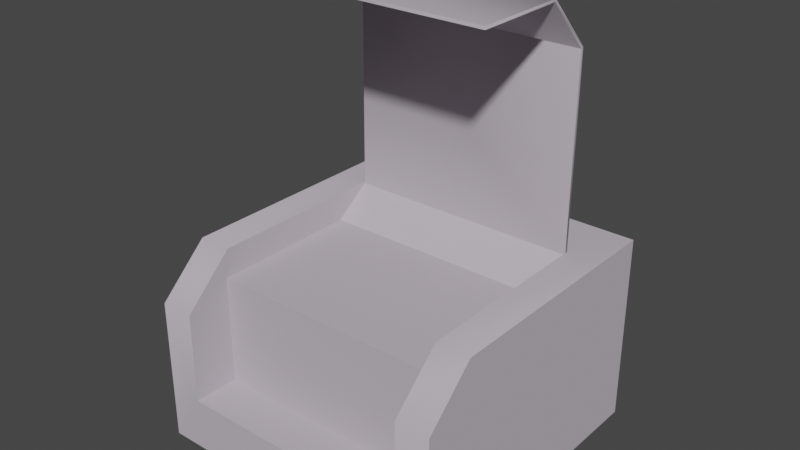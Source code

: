 # Source: medkit.blend  (saved by Blender 3.2.14; exported with 4.5.12 LTS)
import bpy
from mathutils import Matrix  # noqa: F401  (used for matrix-valued properties, if any)

bpy.ops.wm.read_factory_settings(use_empty=True)
scene = bpy.context.scene
scene.name = 'w_medkit_ammo'

# ---- materials (node trees are filled in below, after node groups)
mat_ammo_vtf = bpy.data.materials.new('ammo.vtf')
mat_ammo_vtf.use_transparent_shadow = False
mat_ammo_vtf.diffuse_color = (0.5255, 0.4739, 0.5292, 1.0)

# ---- material node trees

# ---- world
world_world = bpy.data.worlds.new('World'); scene.world = world_world
world_world.use_nodes = True; world_world.node_tree.nodes.clear()
_N = world_world.node_tree.nodes; _L = world_world.node_tree.links
n0 = _N.new('ShaderNodeOutputWorld'); n0.name = 'World Output'; n0.location = (300, 300)
n1 = _N.new('ShaderNodeBackground'); n1.name = 'Background'; n1.location = (10, 300)
n1.inputs[0].default_value = (0.05088, 0.05088, 0.05088, 1.0)
_L.new(n1.outputs[0], n0.inputs[0])
n0.is_active_output = True
world_world.color = (0.05088, 0.05088, 0.05088)
world_world.use_sun_shadow = False
world_world.sun_shadow_jitter_overblur = 0.0

# ---- meshes
me_shotgunammo_ref = bpy.data.meshes.new('shotgunammo_ref')
me_shotgunammo_ref.from_pydata([(-6.099, -5.1, 9.657), (-7.839, -7.665, 7.242), (-6.099, -7.665, 7.242), (-6.099, -7.665, 2.502), (-7.839, -7.665, -0.2284), (6.111, -7.665, 2.502), (7.851, -7.665, -0.2284), (6.111, -7.665, 7.242), (7.851, -7.665, 7.242), (7.851, -5.1, 9.657), (-7.839, -5.1, 9.657), (-7.839, 7.665, 9.657), (-6.099, 4.635, 9.672), (7.851, 7.665, 9.657), (6.111, 4.635, 9.672), (6.111, -5.1, 9.657), (7.851, 7.665, -0.2285), (-6.099, -4.935, 2.502), (6.111, -4.935, 2.502), (-7.839, 7.665, -0.2285), (6.336, -5.295, 8.187), (-6.339, -5.295, 8.187), (6.336, -5.295, 2.202), (-6.339, -5.295, 2.202), (6.336, 2.535, 8.187), (-6.339, 2.535, 8.187), (-6.099, 4.665, 19.44), (6.111, 2.265, 22.0), (6.111, 4.665, 19.44), (6.111, 4.635, 9.507), (-6.099, 2.265, 22.0), (6.111, -2.475, 22.0), (-6.099, 4.528, 19.38), (6.111, 2.206, 21.87), (-6.099, 2.206, 21.87), (6.111, 4.487, 9.508), (-6.099, 4.487, 9.508), (6.111, -2.475, 21.85), (-6.099, -2.475, 21.85), (-6.099, 4.635, 9.507), (6.111, 4.528, 19.38), (-6.099, -2.475, 22.0)], [], [(0, 1, 2), (2, 1, 3), (1, 4, 3), (3, 4, 5), (4, 6, 5), (5, 6, 7), (6, 8, 7), (7, 8, 9), (1, 0, 10), (10, 0, 11), (0, 12, 11), (11, 12, 13), (12, 14, 13), (13, 14, 15), (16, 13, 6), (6, 13, 8), (13, 9, 8), (3, 17, 2), (2, 17, 0), (17, 12, 0), (14, 18, 15), (15, 18, 7), (18, 5, 7), (10, 11, 1), (1, 11, 4), (11, 19, 4), (7, 9, 15), (15, 9, 13), (13, 16, 11), (11, 16, 19), (17, 3, 18), (18, 3, 5), (19, 16, 4), (4, 16, 6), (20, 21, 22), (22, 21, 23), (24, 25, 20), (20, 25, 21), (12, 25, 14), (14, 25, 24), (26, 27, 28), (29, 26, 28), (30, 31, 27), (32, 33, 34), (35, 32, 36), (34, 37, 38), (39, 35, 36), (26, 36, 32), (28, 33, 40), (30, 32, 34), (27, 37, 33), (41, 34, 38), (31, 38, 37), (29, 40, 35), (26, 30, 27), (29, 39, 26), (30, 41, 31), (32, 40, 33), (35, 40, 32), (34, 33, 37), (39, 29, 35), (26, 39, 36), (28, 27, 33), (30, 26, 32), (27, 31, 37), (41, 30, 34), (31, 41, 38), (29, 28, 40)])
me_shotgunammo_ref.polygons.foreach_set('use_smooth', [True] * 68)
_k = set([(0, 2), (0, 12), (1, 4), (1, 10), (2, 3), (3, 5), (3, 17), (4, 6), (4, 19), (5, 7), (5, 18), (6, 8), (6, 16), (7, 15), (8, 9), (9, 13), (10, 11), (11, 13), (11, 19), (12, 14), (13, 16), (14, 15), (14, 25), (15, 18), (16, 19), (20, 21), (24, 25), (26, 30), (26, 39), (27, 28), (27, 31), (28, 29), (29, 39), (30, 41), (31, 41), (32, 34), (32, 36), (32, 40), (33, 34), (33, 37), (33, 40), (34, 38), (35, 36), (35, 40), (37, 38)])
me_shotgunammo_ref.attributes.new('sharp_edge', 'BOOLEAN', 'EDGE').data.foreach_set('value', [ (min(e.vertices), max(e.vertices)) in _k for e in me_shotgunammo_ref.edges])
_uv = me_shotgunammo_ref.uv_layers.new(name='UVMap')
_uv.uv.foreach_set('vector', [0.03937, 0.6667, 0.0, 0.5714, 0.03937, 0.5714, 0.03937, 0.5714, 0.0, 0.5714, 0.03937, 0.4524, 0.0, 0.5714, 0.0, 0.381, 0.03937, 0.4524, 0.03937, 0.4524, 0.0, 0.381, 0.3386, 0.4524, 0.0, 0.381, 0.378, 0.381, 0.3386, 0.4524, 0.3386, 0.4524, 0.378, 0.381, 0.3386, 0.5714, 0.378, 0.381, 0.378, 0.5714, 0.3386, 0.5714, 0.3386, 0.5714, 0.378, 0.5714, 0.378, 0.6667, 0.0, 0.5714, 0.03937, 0.6667, 0.0, 0.6667, 0.0, 0.6667, 0.03937, 0.6667, 0.0, 1.0, 0.03937, 0.6667, 0.03937, 0.9206, 0.0, 1.0, 0.0, 1.0, 0.03937, 0.9206, 0.378, 1.0, 0.03937, 0.9206, 0.3386, 0.9206, 0.378, 1.0, 0.378, 1.0, 0.3386, 0.9206, 0.3386, 0.6667, 0.9921, 0.2619, 0.9921, 0.5159, 0.6142, 0.2619, 0.6142, 0.2619, 0.9921, 0.5159, 0.6142, 0.4524, 0.9921, 0.5159, 0.6772, 0.5159, 0.6142, 0.4524, 0.3307, 0.7222, 0.2598, 0.7222, 0.3307, 0.8492, 0.3307, 0.8492, 0.2598, 0.7222, 0.2677, 0.9048, 0.2598, 0.7222, 0.04724, 0.9048, 0.2677, 0.9048, 0.04724, 0.9048, 0.2598, 0.7222, 0.2677, 0.9048, 0.2677, 0.9048, 0.2598, 0.7222, 0.3307, 0.8492, 0.2598, 0.7222, 0.3307, 0.7222, 0.3307, 0.8492, 0.6772, 0.5159, 0.9921, 0.5159, 0.6142, 0.4524, 0.6142, 0.4524, 0.9921, 0.5159, 0.6142, 0.2619, 0.9921, 0.5159, 0.9921, 0.2619, 0.6142, 0.2619, 0.3386, 0.5714, 0.378, 0.6667, 0.3386, 0.6667, 0.3386, 0.6667, 0.378, 0.6667, 0.378, 1.0, 0.6063, 0.254, 0.6063, 0.0, 0.9921, 0.254, 0.9921, 0.254, 0.6063, 0.0, 0.9921, 0.0, 0.03937, 0.5238, 0.03937, 0.4524, 0.3386, 0.5238, 0.3386, 0.5238, 0.03937, 0.4524, 0.3386, 0.4524, 0.06299, 0.5397, 0.2362, 0.5397, 0.06299, 0.7222, 0.06299, 0.7222, 0.2362, 0.5397, 0.2362, 0.7222, 0.2677, 0.3651, 0.2677, 0.0, 0.4331, 0.3651, 0.4331, 0.3651, 0.2677, 0.0, 0.4331, 0.0, 0.05512, 0.3651, 0.05512, 0.0, 0.2677, 0.3651, 0.2677, 0.3651, 0.05512, 0.0, 0.2677, 0.0, 0.0, 0.007937, 0.05512, 0.0, 0.0, 0.3571, 0.0, 0.3571, 0.05512, 0.0, 0.05512, 0.3651, 0.9921, 0.7778, 0.6929, 0.8651, 0.6929, 0.7778, 0.6929, 0.5238, 0.9921, 0.7778, 0.6929, 0.7778, 0.9921, 0.8651, 0.6929, 1.0, 0.6929, 0.8651, 0.9921, 0.7778, 0.6929, 0.8651, 0.9921, 0.8651, 0.6929, 0.5238, 0.9921, 0.7778, 0.9921, 0.5238, 0.9921, 0.8651, 0.6929, 1.0, 0.9921, 1.0, 0.9921, 0.5238, 0.6929, 0.5238, 0.9921, 0.5238, 0.9921, 0.7778, 0.9921, 0.5238, 0.9921, 0.7778, 0.6929, 0.7778, 0.6929, 0.8651, 0.6929, 0.7778, 0.9921, 0.8651, 0.9921, 0.7778, 0.9921, 0.8651, 0.6929, 0.8651, 0.6929, 1.0, 0.6929, 0.8651, 0.9921, 1.0, 0.9921, 0.8651, 0.9921, 1.0, 0.6929, 1.0, 0.9921, 1.0, 0.6929, 1.0, 0.6929, 0.5238, 0.6929, 0.7778, 0.6929, 0.5238, 0.9921, 0.7778, 0.9921, 0.8651, 0.6929, 0.8651, 0.6929, 0.5238, 0.9921, 0.5238, 0.9921, 0.7778, 0.9921, 0.8651, 0.9921, 1.0, 0.6929, 1.0, 0.9921, 0.7778, 0.6929, 0.7778, 0.6929, 0.8651, 0.6929, 0.5238, 0.6929, 0.7778, 0.9921, 0.7778, 0.9921, 0.8651, 0.6929, 0.8651, 0.6929, 1.0, 0.9921, 0.5238, 0.6929, 0.5238, 0.6929, 0.5238, 0.9921, 0.7778, 0.9921, 0.5238, 0.9921, 0.5238, 0.6929, 0.7778, 0.6929, 0.8651, 0.6929, 0.8651, 0.9921, 0.8651, 0.9921, 0.7778, 0.9921, 0.7778, 0.6929, 0.8651, 0.6929, 1.0, 0.6929, 1.0, 0.9921, 1.0, 0.9921, 0.8651, 0.9921, 0.8651, 0.6929, 1.0, 0.9921, 1.0, 0.9921, 1.0, 0.6929, 0.5238, 0.6929, 0.7778, 0.6929, 0.7778])
me_shotgunammo_ref.materials.append(mat_ammo_vtf)
me_shotgunammo_ref.update()
me_shotgunammo_ref.normals_split_custom_set([tuple(v) for v in zip(*[iter([-0.0002276, -0.3683, 0.9297, -6.444e-09, -0.918, 0.3966, 0.0, -0.9175, 0.3976, 0.0, -0.9175, 0.3976, -6.444e-09, -0.918, 0.3966, -2.491e-08, -1.0, 4.499e-07, -6.444e-09, -0.918, 0.3966, -1.908e-08, -1.0, 4.609e-07, -2.491e-08, -1.0, 4.499e-07, -2.491e-08, -1.0, 4.499e-07, -1.908e-08, -1.0, 4.609e-07, 4.548e-08, -1.0, 4.92e-07, -1.908e-08, -1.0, 4.609e-07, 1.794e-08, -1.0, 5.052e-07, 4.548e-08, -1.0, 4.92e-07, 4.548e-08, -1.0, 4.92e-07, 1.794e-08, -1.0, 5.052e-07, -7.272e-07, -0.9176, 0.3976, 1.794e-08, -1.0, 5.052e-07, 0.0, -0.918, 0.3965, -7.272e-07, -0.9176, 0.3976, -7.272e-07, -0.9176, 0.3976, 0.0, -0.918, 0.3965, -6.225e-05, -0.4863, 0.8738, -6.444e-09, -0.918, 0.3966, -0.0002276, -0.3683, 0.9297, 0.0, -0.3687, 0.9295, 0.0, -0.3687, 0.9295, -0.0002276, -0.3683, 0.9297, -0.006648, 0.001988, 1.0, -0.0002276, -0.3683, 0.9297, -0.006741, 0.002296, 1.0, -0.006648, 0.001988, 1.0, -0.006648, 0.001988, 1.0, -0.006741, 0.002296, 1.0, -0.006633, 0.001993, 1.0, -0.006741, 0.002296, 1.0, -0.006617, 0.00199, 1.0, -0.006633, 0.001993, 1.0, -0.006633, 0.001993, 1.0, -0.006617, 0.00199, 1.0, 0.006969, -0.244, 0.9697, 1.0, 0.0, 0.0, 1.0, -8.832e-09, 0.0, 1.0, -2.117e-08, 0.0, 1.0, -2.117e-08, 0.0, 1.0, -8.832e-09, 0.0, 1.0, -2.473e-08, 0.0, 1.0, -8.832e-09, 0.0, 1.0, 0.0, 0.0, 1.0, -2.473e-08, 0.0, 1.0, 0.0, 0.0, 1.0, -2.678e-08, 0.0, 1.0, 0.0, 0.0, 1.0, 0.0, 0.0, 1.0, -2.678e-08, 0.0, 1.0, -4.566e-08, 0.0, 1.0, -2.678e-08, 0.0, 1.0, -7.038e-08, 0.0, 1.0, -4.566e-08, 0.0, -1.0, 0.0, 0.0, -1.0, 0.0, 0.0, -1.0, 0.0, 0.0, -1.0, -2.034e-07, 0.0, -1.0, -6.565e-08, 0.0, -1.0, -1.577e-07, 0.0, -1.0, -6.565e-08, 0.0, -1.0, 0.0, 0.0, -1.0, -1.577e-07, 0.0, -1.0, -1.237e-07, 0.0, -1.0, -4.03e-09, 0.0, -1.0, -3.187e-08, 0.0, -1.0, -3.187e-08, 0.0, -1.0, -4.03e-09, 0.0, -1.0, 4.749e-09, 0.0, -1.0, -4.03e-09, 0.0, -1.0, 1.303e-08, 0.0, -1.0, 4.749e-09, 0.0, -7.272e-07, -0.9176, 0.3976, -6.225e-05, -0.4863, 0.8738, 0.006969, -0.244, 0.9697, 0.006969, -0.244, 0.9697, -6.225e-05, -0.4863, 0.8738, -0.006633, 0.001993, 1.0, 0.0, 1.0, -2.951e-07, 0.0, 1.0, -2.951e-07, 0.0, 1.0, -2.951e-07, 0.0, 1.0, -2.951e-07, 0.0, 1.0, -2.951e-07, 0.0, 1.0, -2.951e-07, -0.006652, 0.002016, 1.0, -0.006652, 0.002016, 1.0, -0.006652, 0.002016, 1.0, -0.006652, 0.002016, 1.0, -0.006652, 0.002016, 1.0, -0.006652, 0.002016, 1.0, 0.0, -3.256e-07, -1.0, 0.0, -3.256e-07, -1.0, 0.0, -3.256e-07, -1.0, 0.0, -3.256e-07, -1.0, 0.0, -3.256e-07, -1.0, 0.0, -3.256e-07, -1.0, 0.0, -1.0, 4.023e-07, 0.0, -1.0, 2.576e-07, 0.0, -1.0, 3.458e-07, 0.0, -1.0, 3.458e-07, 0.0, -1.0, 2.576e-07, 0.0, -1.0, 2.011e-07, -0.006652, 0.002016, 1.0, -0.006652, 0.002016, 1.0, -0.006652, 0.002016, 1.0, -0.006652, 0.002016, 1.0, -0.006652, 0.002016, 1.0, -0.006652, 0.002016, 1.0, 1.823e-07, -0.5754, 0.8179, -5.361e-08, -0.5754, 0.8179, -8.762e-08, -0.5754, 0.8179, -1.375e-07, -0.5754, 0.8179, 1.863e-07, -0.5754, 0.8179, 1.026e-07, -0.5754, 0.8179, 0.0, 0.8742, 0.4855, 0.0, 0.5244, 0.8515, 0.0, 0.9705, 0.2412, 1.341e-10, 1.0, 4.645e-05, 0.0, 0.8742, 0.4855, 0.0, 0.9705, 0.2412, 0.0, 0.2622, 0.965, -0.006652, 0.002016, 1.0, 0.0, 0.5244, 0.8515, -0.2428, -0.7088, -0.6624, 0.2634, -0.7047, -0.6587, -0.5255, -0.6215, -0.581, -0.003116, -1.0, 0.004074, -0.4882, -0.8727, 0.003532, 0.003068, -1.0, 0.004074, -0.2622, 0.0025, -0.965, -0.002016, 0.009256, -1.0, 0.002001, -0.004003, -1.0, -0.7041, -0.002181, -0.71, 0.7098, -0.002161, -0.7044, -0.7097, -0.002158, -0.7045, -0.9295, 0.3431, 0.1349, -0.7097, -0.002158, -0.7045, -0.9295, -0.3433, -0.1346, 0.9295, 0.3431, 0.1349, 0.9174, -0.158, -0.3653, 0.9295, -0.3432, -0.1346, -0.9174, 0.1584, 0.3651, -0.9295, -0.3433, -0.1346, -0.9174, -0.158, -0.3652, 0.9174, 0.1584, 0.3651, 0.701, -0.7132, 0.00519, 0.9174, -0.158, -0.3653, -0.7028, -0.7114, 0.006936, -0.9174, -0.158, -0.3652, -0.7108, -0.7034, -0.006922, 0.7126, -0.7016, -0.005194, -0.7108, -0.7034, -0.006922, 0.701, -0.7132, 0.00519, 0.7043, -0.002186, -0.7099, 0.9295, -0.3432, -0.1346, 0.7098, -0.002161, -0.7044, 0.0, 0.8742, 0.4855, 0.0, 0.2622, 0.965, 0.0, 0.5244, 0.8515, 1.341e-10, 1.0, 4.645e-05, 0.0, 1.0, 4.645e-05, 0.0, 0.8742, 0.4855, 0.0, 0.2622, 0.965, -0.006652, 0.002016, 1.0, -0.006652, 0.002016, 1.0, -0.2428, -0.7088, -0.6624, 0.4869, -0.6381, -0.5964, 0.2634, -0.7047, -0.6587, -0.003116, -1.0, 0.004074, 0.2442, -0.9697, 0.003939, -0.4882, -0.8727, 0.003532, -0.2622, 0.0025, -0.965, 0.5244, 0.002192, -0.8514, -0.002016, 0.009256, -1.0, -0.7041, -0.002181, -0.71, 0.7043, -0.002186, -0.7099, 0.7098, -0.002161, -0.7044, -0.9295, 0.3431, 0.1349, -0.7041, -0.002181, -0.71, -0.7097, -0.002158, -0.7045, 0.9295, 0.3431, 0.1349, 0.9174, 0.1584, 0.3651, 0.9174, -0.158, -0.3653, -0.9174, 0.1584, 0.3651, -0.9295, 0.3431, 0.1349, -0.9295, -0.3433, -0.1346, 0.9174, 0.1584, 0.3651, 0.7126, -0.7016, -0.005194, 0.701, -0.7132, 0.00519, -0.7028, -0.7114, 0.006936, -0.9174, 0.1584, 0.3651, -0.9174, -0.158, -0.3652, 0.7126, -0.7016, -0.005194, -0.7028, -0.7114, 0.006936, -0.7108, -0.7034, -0.006922, 0.7043, -0.002186, -0.7099, 0.9295, 0.3431, 0.1349, 0.9295, -0.3432, -0.1346])] * 3)])
arm_shotgunammo_ref_skeleton = bpy.data.armatures.new('shotgunammo_ref_skeleton')  # bones are not reproduced

# ---- objects
ob_shotgunammo_ref_skeleton = bpy.data.objects.new('shotgunammo_ref_skeleton', arm_shotgunammo_ref_skeleton)
ob_shotgunammo_ref = bpy.data.objects.new('shotgunammo_ref', me_shotgunammo_ref)

# ---- transforms, parenting, visibility, modifiers, constraints
ob_shotgunammo_ref_skeleton.location = (0.0, 0.0, 0.0)
ob_shotgunammo_ref_skeleton.show_in_front = True
ob_shotgunammo_ref.parent = ob_shotgunammo_ref_skeleton
ob_shotgunammo_ref.location = (0.0, 0.0, 0.0)
_vg = ob_shotgunammo_ref.vertex_groups.new(name='root')
_vg.add([0, 1, 2, 3, 4, 5, 6, 7, 8, 9, 10, 11, 12, 13, 14, 15, 16, 17, 18, 19, 20, 21, 22, 23, 24, 25, 26, 27, 28, 29, 30, 31, 32, 33, 34, 35, 36, 37, 38, 39, 40, 41], 1.0, 'REPLACE')
_m = ob_shotgunammo_ref.modifiers.new('Armature', 'ARMATURE')
_m.object = ob_shotgunammo_ref_skeleton

# ---- collection membership
scene.collection.objects.link(ob_shotgunammo_ref_skeleton)
scene.collection.objects.link(ob_shotgunammo_ref)

# ---- scene / render settings (as saved in the file)
scene.frame_start = 0; scene.frame_end = 90; scene.frame_set(0)
scene.render.engine = 'BLENDER_EEVEE_NEXT'
scene.cycles.sampling_pattern = 'TABULATED_SOBOL'
scene.cycles.use_light_tree = False
scene.view_settings.view_transform = 'Filmic'
scene.unit_settings.scale_length = 0.254
bpy.context.view_layer.update()

# ---- added for rendering (the .blend has no active camera and no usable light): camera, sun
cam_auto = bpy.data.cameras.new('AutoCamera')
cam_auto.lens = 50.0
cam_auto.sensor_width = 36.0
cam_auto.clip_end = 1000.0
ob_auto_camera = bpy.data.objects.new('AutoCamera', cam_auto)
scene.collection.objects.link(ob_auto_camera)
ob_auto_camera.location = (28.9009, -34.6745, 34.0029)
ob_auto_camera.rotation_euler = (1.09748, -7.21219e-08, 0.694738)
scene.camera = ob_auto_camera
light_auto_sun = bpy.data.lights.new('AutoSun', 'SUN')
light_auto_sun.energy = 3.0
light_auto_sun.angle = 0.0523599
ob_auto_sun = bpy.data.objects.new('AutoSun', light_auto_sun)
scene.collection.objects.link(ob_auto_sun)
ob_auto_sun.rotation_euler = (0.872665, 0.174533, 0.523599)
bpy.context.view_layer.update()
